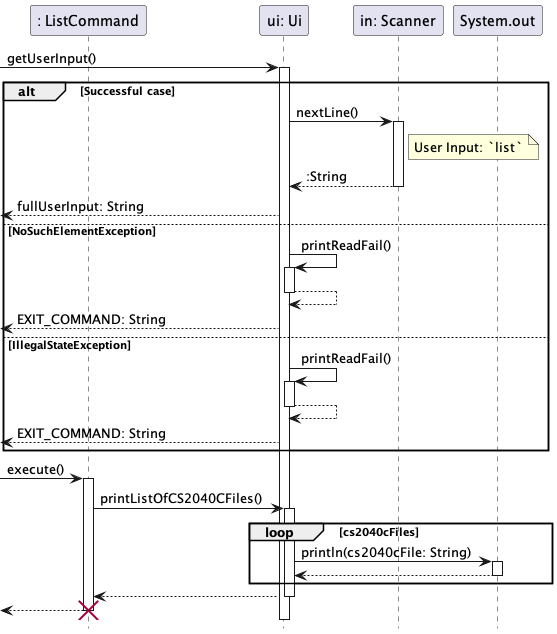

The diagram above was rendered by PlantUML. Its source (embedded in the PNG):
@startuml
hide footbox

participant ": ListCommand" as ListCommand
participant "ui: Ui" as Ui
participant "in: Scanner" as Scanner
participant "System.out" as System

-> Ui: getUserInput()
activate Ui
alt Successful case
    Ui -> Scanner: nextLine()
    activate Scanner
    note right of Scanner : User Input: `list`
    return :String
    <-- Ui : fullUserInput: String
else NoSuchElementException
    Ui -> Ui : printReadFail()
    activate Ui
    return
    <-- Ui : EXIT_COMMAND: String
else IllegalStateException
    Ui -> Ui : printReadFail()
    activate Ui
    return
    <-- Ui : EXIT_COMMAND: String
end

-> ListCommand: execute()
activate ListCommand
    ListCommand -> Ui: printListOfCS2040CFiles()
    activate Ui
        loop cs2040cFiles
            Ui -> System: println(cs2040cFile: String)
            activate System
            return
        end
    return
return

destroy ListCommand

@enduml